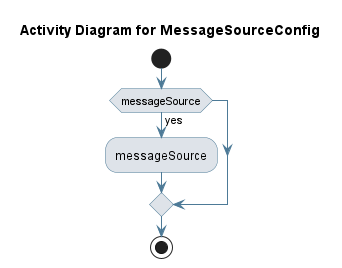

The diagram above was rendered by PlantUML. Its source (embedded in the PNG):
@startuml
skinparam activity {
 BackgroundColor #DEE3E9 
 BorderColor #4D7A97 
 ArrowColor #4D7A97 
}
!pragma useVerticalIf on
start
title Activity Diagram for MessageSourceConfig

if (messageSource) then (yes)
:messageSource;
endif
stop
@enduml